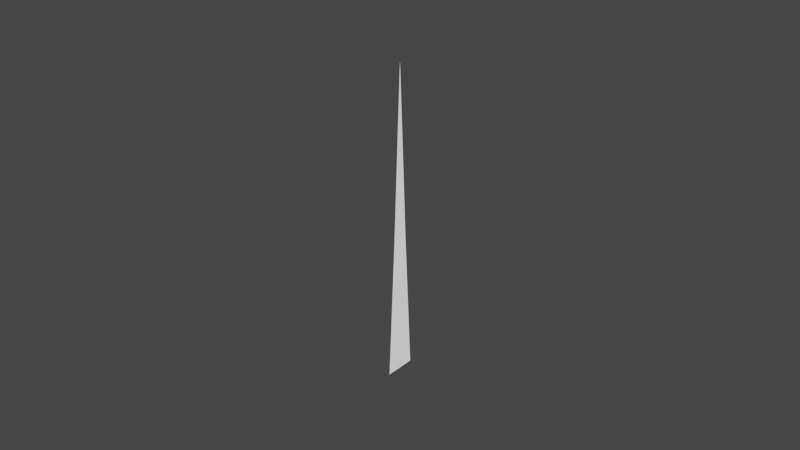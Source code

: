 # Source: grass.blend  (saved by Blender 2.90.8; exported with 4.5.12 LTS)
import bpy
from mathutils import Matrix  # noqa: F401  (used for matrix-valued properties, if any)

bpy.ops.wm.read_factory_settings(use_empty=True)
scene = bpy.context.scene
scene.name = 'Scene'

# ---- collections
col_collection = bpy.data.collections.new('Collection'); scene.collection.children.link(col_collection)

# ---- materials (node trees are filled in below, after node groups)
mat_material = bpy.data.materials.new('Material')
mat_material.alpha_threshold = 0.0
mat_material.use_transparent_shadow = False
mat_material.line_color = (0.0, 0.0, 0.0, 1.0)

# ---- material node trees
mat_material.use_nodes = True; mat_material.node_tree.nodes.clear()
_N = mat_material.node_tree.nodes; _L = mat_material.node_tree.links
n0 = _N.new('ShaderNodeOutputMaterial'); n0.name = 'Material Output'; n0.location = (300, 300)
n1 = _N.new('ShaderNodeBsdfPrincipled'); n1.name = 'Principled BSDF'; n1.location = (10, 300)
n1.distribution = 'GGX'
n1.subsurface_method = 'BURLEY'
n1.inputs[2].default_value = 0.4
n1.inputs[3].default_value = 1.45
n1.inputs[27].default_value = (0.0, 0.0, 0.0, 1.0)
n1.inputs[28].default_value = 1.0
_L.new(n1.outputs[0], n0.inputs[0])
n0.is_active_output = True

# ---- world
world_world = bpy.data.worlds.new('World'); scene.world = world_world
world_world.use_nodes = True; world_world.node_tree.nodes.clear()
_N = world_world.node_tree.nodes; _L = world_world.node_tree.links
n0 = _N.new('ShaderNodeOutputWorld'); n0.name = 'World Output'; n0.location = (300, 300)
n1 = _N.new('ShaderNodeBackground'); n1.name = 'Background'; n1.location = (10, 300)
n1.inputs[0].default_value = (0.05088, 0.05088, 0.05088, 1.0)
_L.new(n1.outputs[0], n0.inputs[0])
n0.is_active_output = True
world_world.color = (0.05088, 0.05088, 0.05088)
world_world.use_sun_shadow = False
world_world.sun_shadow_jitter_overblur = 0.0

# ---- lights
light_light = bpy.data.lights.new('Light', 'SUN')
light_light.transmission_factor = 0.0
light_light.angle = 0.1993
light_light.energy = 5.0
light_light.shadow_soft_size = 0.1
light_light.shadow_cascade_max_distance = 1000.0

# ---- meshes
me_cube = bpy.data.meshes.new('Cube')
me_cube.from_pydata([(0.0, 0.0, 0.1), (0.0, 0.005, 0.0), (0.0, -0.005, 0.0), (0.0, -0.0025, 0.045), (0.0, 0.0025, 0.045), (0.0, 0.00375, 0.0225), (0.0, -0.00375, 0.0225), (0.0, 0.00125, 0.0725), (0.0, -0.00125, 0.0725)], [], [(3, 8, 7, 4), (1, 2, 6, 5), (5, 6, 3, 4), (7, 8, 0)])
_uv = me_cube.uv_layers.new(name='UVMap')
_uv.uv.foreach_set('vector', [0.0, 0.0, 0.0, 0.0, 0.0, 0.0, 0.0, 0.0, 0.0, 0.0, 0.0, 0.0, 0.0, 0.0, 0.0, 0.0, 0.0, 0.0, 0.0, 0.0, 0.0, 0.0, 0.0, 0.0, 0.0, 0.0, 0.0, 0.0, 0.0, 0.0])
me_cube.materials.append(mat_material)
me_cube.use_remesh_preserve_volume = False
me_cube.use_remesh_preserve_attributes = False
me_cube.use_mirror_vertex_groups = False
me_cube.update()

# ---- objects
ob_grass = bpy.data.objects.new('Grass', me_cube)
ob_light_noimp = bpy.data.objects.new('Light-noimp', light_light)

# ---- transforms, parenting, visibility, modifiers, constraints
ob_grass.location = (0.0, 0.0, 0.0)
ob_grass.lock_rotations_4d = False
ob_grass.empty_display_type = 'ARROWS'
ob_grass.lineart.crease_threshold = 0.0
ob_light_noimp.location = (4.055, 11.29, 21.64)
ob_light_noimp.rotation_euler = (0.6503, 0.05522, 1.866)
ob_light_noimp.lock_rotations_4d = False
ob_light_noimp.empty_display_type = 'ARROWS'
ob_light_noimp.color = (0.0, 0.0, 0.0, 0.0)
ob_light_noimp.lineart.crease_threshold = 0.0

# ---- collection membership
col_collection.objects.link(ob_grass)
col_collection.objects.link(ob_light_noimp)

# ---- scene / render settings (as saved in the file)
scene.frame_start = 1; scene.frame_end = 250; scene.frame_set(1)
scene.render.engine = 'BLENDER_EEVEE_NEXT'
scene.cycles.use_denoising = False
scene.cycles.samples = 128
scene.cycles.sampling_pattern = 'TABULATED_SOBOL'
scene.cycles.use_adaptive_sampling = False
scene.cycles.use_light_tree = False
scene.view_settings.view_transform = 'Filmic'
bpy.context.view_layer.update()

# ---- added for rendering (the .blend has no active camera): camera
cam_auto = bpy.data.cameras.new('AutoCamera')
cam_auto.lens = 50.0
cam_auto.sensor_width = 36.0
cam_auto.clip_end = 1000.0
ob_auto_camera = bpy.data.objects.new('AutoCamera', cam_auto)
scene.collection.objects.link(ob_auto_camera)
ob_auto_camera.location = (0.185045, -0.222054, 0.198036)
ob_auto_camera.rotation_euler = (1.09748, -7.21219e-08, 0.694738)
scene.camera = ob_auto_camera
bpy.context.view_layer.update()
